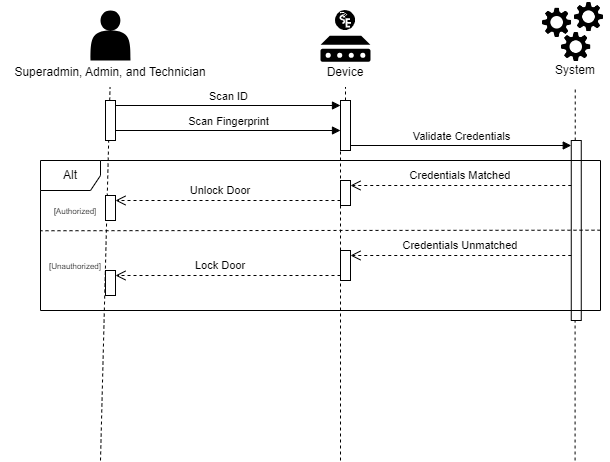

The diagram above was exported from draw.io. Its source (the exported page's mxGraphModel, read from the mxfile embedded in the PNG):
<mxGraphModel dx="1105" dy="549" grid="1" gridSize="10" guides="1" tooltips="1" connect="1" arrows="1" fold="1" page="1" pageScale="1" pageWidth="850" pageHeight="1100" math="0" shadow="0">
  <root>
    <mxCell id="0" />
    <mxCell id="1" parent="0" />
    <mxCell id="pSKDqc_Fh7g2AIIlK4Uc-46" value="" style="html=1;points=[[0,0,0,0,5],[0,1,0,0,-5],[1,0,0,0,5],[1,1,0,0,-5]];perimeter=orthogonalPerimeter;outlineConnect=0;targetShapes=umlLifeline;portConstraint=eastwest;newEdgeStyle={&quot;curved&quot;:0,&quot;rounded&quot;:0};" vertex="1" parent="1">
      <mxGeometry x="650.76" y="200" width="10" height="180" as="geometry" />
    </mxCell>
    <mxCell id="pSKDqc_Fh7g2AIIlK4Uc-32" value="" style="endArrow=none;dashed=1;html=1;rounded=0;" edge="1" parent="1" source="pSKDqc_Fh7g2AIIlK4Uc-44">
      <mxGeometry width="50" height="50" relative="1" as="geometry">
        <mxPoint x="425" y="406.5" as="sourcePoint" />
        <mxPoint x="425" y="146.5" as="targetPoint" />
      </mxGeometry>
    </mxCell>
    <mxCell id="pSKDqc_Fh7g2AIIlK4Uc-33" value="" style="endArrow=none;dashed=1;html=1;rounded=0;" edge="1" parent="1" source="pSKDqc_Fh7g2AIIlK4Uc-46">
      <mxGeometry width="50" height="50" relative="1" as="geometry">
        <mxPoint x="670" y="180" as="sourcePoint" />
        <mxPoint x="654.7299999999999" y="146.5" as="targetPoint" />
      </mxGeometry>
    </mxCell>
    <mxCell id="pSKDqc_Fh7g2AIIlK4Uc-38" value="" style="group" vertex="1" connectable="0" parent="1">
      <mxGeometry x="620" y="60" width="70" height="85" as="geometry" />
    </mxCell>
    <mxCell id="pSKDqc_Fh7g2AIIlK4Uc-22" value="" style="group" vertex="1" connectable="0" parent="pSKDqc_Fh7g2AIIlK4Uc-38">
      <mxGeometry width="70" height="63.5" as="geometry" />
    </mxCell>
    <mxCell id="pSKDqc_Fh7g2AIIlK4Uc-12" value="" style="shape=image;verticalLabelPosition=bottom;labelBackgroundColor=default;verticalAlign=top;aspect=fixed;imageAspect=0;image=data:image/png,(base64 omitted: 10764 chars);" vertex="1" parent="pSKDqc_Fh7g2AIIlK4Uc-22">
      <mxGeometry y="5.594713656387666" width="33.33981526494896" height="33.33981526494896" as="geometry" />
    </mxCell>
    <mxCell id="pSKDqc_Fh7g2AIIlK4Uc-17" value="" style="shape=image;verticalLabelPosition=bottom;labelBackgroundColor=default;verticalAlign=top;aspect=fixed;imageAspect=0;image=data:image/png,(base64 omitted: 10764 chars);" vertex="1" parent="pSKDqc_Fh7g2AIIlK4Uc-22">
      <mxGeometry x="19.090909090909093" y="29.931718061674008" width="33.33981526494896" height="33.33981526494896" as="geometry" />
    </mxCell>
    <mxCell id="pSKDqc_Fh7g2AIIlK4Uc-18" value="" style="shape=image;verticalLabelPosition=bottom;labelBackgroundColor=default;verticalAlign=top;aspect=fixed;imageAspect=0;image=data:image/png,(base64 omitted: 10764 chars);" vertex="1" parent="pSKDqc_Fh7g2AIIlK4Uc-22">
      <mxGeometry x="31.818181818181824" width="33.33981526494896" height="33.33981526494896" as="geometry" />
    </mxCell>
    <mxCell id="pSKDqc_Fh7g2AIIlK4Uc-29" value="System" style="text;strokeColor=none;align=center;fillColor=none;html=1;verticalAlign=middle;whiteSpace=wrap;rounded=0;" vertex="1" parent="pSKDqc_Fh7g2AIIlK4Uc-38">
      <mxGeometry x="5" y="55" width="60" height="30" as="geometry" />
    </mxCell>
    <mxCell id="pSKDqc_Fh7g2AIIlK4Uc-41" value="" style="endArrow=none;dashed=1;html=1;rounded=0;" edge="1" parent="1">
      <mxGeometry width="50" height="50" relative="1" as="geometry">
        <mxPoint x="180" y="520" as="sourcePoint" />
        <mxPoint x="189.55" y="146.5" as="targetPoint" />
      </mxGeometry>
    </mxCell>
    <mxCell id="pSKDqc_Fh7g2AIIlK4Uc-42" value="" style="html=1;points=[[0,0,0,0,5],[0,1,0,0,-5],[1,0,0,0,5],[1,1,0,0,-5]];perimeter=orthogonalPerimeter;outlineConnect=0;targetShapes=umlLifeline;portConstraint=eastwest;newEdgeStyle={&quot;curved&quot;:0,&quot;rounded&quot;:0};" vertex="1" parent="1">
      <mxGeometry x="185" y="160" width="10" height="40" as="geometry" />
    </mxCell>
    <mxCell id="pSKDqc_Fh7g2AIIlK4Uc-45" value="" style="endArrow=none;dashed=1;html=1;rounded=0;" edge="1" parent="1" target="pSKDqc_Fh7g2AIIlK4Uc-44">
      <mxGeometry width="50" height="50" relative="1" as="geometry">
        <mxPoint x="420" y="520" as="sourcePoint" />
        <mxPoint x="425" y="146.5" as="targetPoint" />
      </mxGeometry>
    </mxCell>
    <mxCell id="pSKDqc_Fh7g2AIIlK4Uc-44" value="" style="html=1;points=[[0,0,0,0,5],[0,1,0,0,-5],[1,0,0,0,5],[1,1,0,0,-5]];perimeter=orthogonalPerimeter;outlineConnect=0;targetShapes=umlLifeline;portConstraint=eastwest;newEdgeStyle={&quot;curved&quot;:0,&quot;rounded&quot;:0};" vertex="1" parent="1">
      <mxGeometry x="420" y="160" width="10" height="50" as="geometry" />
    </mxCell>
    <mxCell id="pSKDqc_Fh7g2AIIlK4Uc-55" value="" style="group" vertex="1" connectable="0" parent="1">
      <mxGeometry x="395" y="70" width="60" height="76.5" as="geometry" />
    </mxCell>
    <mxCell id="pSKDqc_Fh7g2AIIlK4Uc-53" value="" style="group" vertex="1" connectable="0" parent="pSKDqc_Fh7g2AIIlK4Uc-55">
      <mxGeometry x="5" width="50" height="51.25" as="geometry" />
    </mxCell>
    <mxCell id="pSKDqc_Fh7g2AIIlK4Uc-51" value="" style="sketch=0;aspect=fixed;pointerEvents=1;shadow=0;dashed=0;html=1;strokeColor=none;labelPosition=center;verticalLabelPosition=bottom;verticalAlign=top;align=center;fillColor=#000000;shape=mxgraph.mscae.enterprise.device" vertex="1" parent="pSKDqc_Fh7g2AIIlK4Uc-53">
      <mxGeometry y="25.25" width="50" height="26" as="geometry" />
    </mxCell>
    <mxCell id="pSKDqc_Fh7g2AIIlK4Uc-52" value="" style="shape=image;verticalLabelPosition=bottom;labelBackgroundColor=default;verticalAlign=top;aspect=fixed;imageAspect=0;image=data:image/svg+xml,(base64 omitted: 2580 chars);" vertex="1" parent="pSKDqc_Fh7g2AIIlK4Uc-53">
      <mxGeometry x="15" width="20" height="20" as="geometry" />
    </mxCell>
    <mxCell id="pSKDqc_Fh7g2AIIlK4Uc-54" value="Device" style="text;strokeColor=none;align=center;fillColor=none;html=1;verticalAlign=middle;whiteSpace=wrap;rounded=0;" vertex="1" parent="pSKDqc_Fh7g2AIIlK4Uc-55">
      <mxGeometry y="46.5" width="60" height="30" as="geometry" />
    </mxCell>
    <mxCell id="pSKDqc_Fh7g2AIIlK4Uc-56" value="Scan ID" style="html=1;verticalAlign=bottom;endArrow=block;curved=0;rounded=0;exitX=1;exitY=0;exitDx=0;exitDy=5;exitPerimeter=0;entryX=0;entryY=0;entryDx=0;entryDy=5;entryPerimeter=0;" edge="1" parent="1" source="pSKDqc_Fh7g2AIIlK4Uc-42" target="pSKDqc_Fh7g2AIIlK4Uc-44">
      <mxGeometry width="80" relative="1" as="geometry">
        <mxPoint x="360" y="220" as="sourcePoint" />
        <mxPoint x="440" y="220" as="targetPoint" />
      </mxGeometry>
    </mxCell>
    <mxCell id="pSKDqc_Fh7g2AIIlK4Uc-69" value="Scan Fingerprint" style="html=1;verticalAlign=bottom;endArrow=block;curved=0;rounded=0;" edge="1" parent="1">
      <mxGeometry width="80" relative="1" as="geometry">
        <mxPoint x="195" y="190" as="sourcePoint" />
        <mxPoint x="420" y="190" as="targetPoint" />
      </mxGeometry>
    </mxCell>
    <mxCell id="pSKDqc_Fh7g2AIIlK4Uc-70" value="Validate Credentials" style="html=1;verticalAlign=bottom;endArrow=block;curved=0;rounded=0;entryX=0;entryY=0;entryDx=0;entryDy=5;entryPerimeter=0;" edge="1" parent="1" source="pSKDqc_Fh7g2AIIlK4Uc-44" target="pSKDqc_Fh7g2AIIlK4Uc-46">
      <mxGeometry width="80" relative="1" as="geometry">
        <mxPoint x="350" y="190" as="sourcePoint" />
        <mxPoint x="430" y="190" as="targetPoint" />
      </mxGeometry>
    </mxCell>
    <mxCell id="pSKDqc_Fh7g2AIIlK4Uc-83" value="" style="endArrow=none;dashed=1;html=1;rounded=0;" edge="1" parent="1">
      <mxGeometry width="50" height="50" relative="1" as="geometry">
        <mxPoint x="654.58" y="520" as="sourcePoint" />
        <mxPoint x="654.58" y="380" as="targetPoint" />
      </mxGeometry>
    </mxCell>
    <mxCell id="pSKDqc_Fh7g2AIIlK4Uc-71" value="Alt" style="shape=umlFrame;whiteSpace=wrap;html=1;pointerEvents=0;" vertex="1" parent="1">
      <mxGeometry x="120" y="220" width="560" height="150" as="geometry" />
    </mxCell>
    <mxCell id="pSKDqc_Fh7g2AIIlK4Uc-74" value="" style="endArrow=none;dashed=1;html=1;rounded=0;exitX=0.999;exitY=0.5;exitDx=0;exitDy=0;exitPerimeter=0;entryX=-0.001;entryY=0.504;entryDx=0;entryDy=0;entryPerimeter=0;" edge="1" parent="1">
      <mxGeometry width="50" height="50" relative="1" as="geometry">
        <mxPoint x="680" y="289.69" as="sourcePoint" />
        <mxPoint x="120.00000000000006" y="290.24999999999994" as="targetPoint" />
      </mxGeometry>
    </mxCell>
    <mxCell id="pSKDqc_Fh7g2AIIlK4Uc-75" value="&lt;font style=&quot;font-size: 8px;&quot;&gt;[Authorized]&lt;/font&gt;" style="text;strokeColor=none;align=center;fillColor=none;html=1;verticalAlign=middle;whiteSpace=wrap;rounded=0;" vertex="1" parent="1">
      <mxGeometry x="130" y="255" width="50" height="30" as="geometry" />
    </mxCell>
    <mxCell id="pSKDqc_Fh7g2AIIlK4Uc-76" value="&lt;font style=&quot;font-size: 8px;&quot;&gt;[Unauthorized]&lt;/font&gt;" style="text;strokeColor=none;align=center;fillColor=none;html=1;verticalAlign=middle;whiteSpace=wrap;rounded=0;" vertex="1" parent="1">
      <mxGeometry x="130" y="310" width="50" height="30" as="geometry" />
    </mxCell>
    <mxCell id="pSKDqc_Fh7g2AIIlK4Uc-86" value="" style="html=1;verticalAlign=bottom;endArrow=open;dashed=1;endSize=8;curved=0;rounded=0;entryX=1;entryY=0;entryDx=0;entryDy=5;entryPerimeter=0;exitX=0;exitY=1;exitDx=0;exitDy=-5;exitPerimeter=0;" edge="1" parent="1" source="pSKDqc_Fh7g2AIIlK4Uc-92" target="pSKDqc_Fh7g2AIIlK4Uc-85">
      <mxGeometry relative="1" as="geometry">
        <mxPoint x="410" y="258" as="sourcePoint" />
        <mxPoint x="190" y="260" as="targetPoint" />
      </mxGeometry>
    </mxCell>
    <mxCell id="pSKDqc_Fh7g2AIIlK4Uc-85" value="" style="html=1;points=[[0,0,0,0,5],[0,1,0,0,-5],[1,0,0,0,5],[1,1,0,0,-5]];perimeter=orthogonalPerimeter;outlineConnect=0;targetShapes=umlLifeline;portConstraint=eastwest;newEdgeStyle={&quot;curved&quot;:0,&quot;rounded&quot;:0};" vertex="1" parent="1">
      <mxGeometry x="185" y="255" width="10" height="25" as="geometry" />
    </mxCell>
    <mxCell id="pSKDqc_Fh7g2AIIlK4Uc-88" value="" style="html=1;verticalAlign=bottom;endArrow=open;dashed=1;endSize=8;curved=0;rounded=0;entryX=1;entryY=0;entryDx=0;entryDy=5;entryPerimeter=0;exitX=0;exitY=1;exitDx=0;exitDy=-5;exitPerimeter=0;" edge="1" parent="1" source="pSKDqc_Fh7g2AIIlK4Uc-96" target="pSKDqc_Fh7g2AIIlK4Uc-87">
      <mxGeometry relative="1" as="geometry">
        <mxPoint x="410" y="320" as="sourcePoint" />
        <mxPoint x="190" y="330" as="targetPoint" />
      </mxGeometry>
    </mxCell>
    <mxCell id="pSKDqc_Fh7g2AIIlK4Uc-87" value="" style="html=1;points=[[0,0,0,0,5],[0,1,0,0,-5],[1,0,0,0,5],[1,1,0,0,-5]];perimeter=orthogonalPerimeter;outlineConnect=0;targetShapes=umlLifeline;portConstraint=eastwest;newEdgeStyle={&quot;curved&quot;:0,&quot;rounded&quot;:0};" vertex="1" parent="1">
      <mxGeometry x="185" y="330" width="10" height="25" as="geometry" />
    </mxCell>
    <mxCell id="pSKDqc_Fh7g2AIIlK4Uc-89" value="" style="html=1;verticalAlign=bottom;endArrow=open;dashed=1;endSize=8;curved=0;rounded=0;entryX=1;entryY=0;entryDx=0;entryDy=5;entryPerimeter=0;" edge="1" parent="1" source="pSKDqc_Fh7g2AIIlK4Uc-46" target="pSKDqc_Fh7g2AIIlK4Uc-92">
      <mxGeometry relative="1" as="geometry">
        <mxPoint x="650.76" y="249.31" as="sourcePoint" />
        <mxPoint x="430" y="249.31" as="targetPoint" />
      </mxGeometry>
    </mxCell>
    <mxCell id="pSKDqc_Fh7g2AIIlK4Uc-90" value="&lt;font style=&quot;font-size: 11px;&quot;&gt;Credentials Matched&lt;/font&gt;" style="text;strokeColor=none;align=center;fillColor=none;html=1;verticalAlign=middle;whiteSpace=wrap;rounded=0;" vertex="1" parent="1">
      <mxGeometry x="470" y="220" width="140" height="30" as="geometry" />
    </mxCell>
    <mxCell id="pSKDqc_Fh7g2AIIlK4Uc-92" value="" style="html=1;points=[[0,0,0,0,5],[0,1,0,0,-5],[1,0,0,0,5],[1,1,0,0,-5]];perimeter=orthogonalPerimeter;outlineConnect=0;targetShapes=umlLifeline;portConstraint=eastwest;newEdgeStyle={&quot;curved&quot;:0,&quot;rounded&quot;:0};" vertex="1" parent="1">
      <mxGeometry x="420" y="240" width="10" height="25" as="geometry" />
    </mxCell>
    <mxCell id="pSKDqc_Fh7g2AIIlK4Uc-94" value="&lt;font style=&quot;font-size: 11px;&quot;&gt;Unlock Door&lt;/font&gt;" style="text;strokeColor=none;align=center;fillColor=none;html=1;verticalAlign=middle;whiteSpace=wrap;rounded=0;" vertex="1" parent="1">
      <mxGeometry x="260" y="235" width="80" height="30" as="geometry" />
    </mxCell>
    <mxCell id="pSKDqc_Fh7g2AIIlK4Uc-95" value="" style="html=1;verticalAlign=bottom;endArrow=open;dashed=1;endSize=8;curved=0;rounded=0;entryX=1;entryY=0;entryDx=0;entryDy=5;entryPerimeter=0;" edge="1" parent="1" source="pSKDqc_Fh7g2AIIlK4Uc-46" target="pSKDqc_Fh7g2AIIlK4Uc-96">
      <mxGeometry relative="1" as="geometry">
        <mxPoint x="651" y="310" as="sourcePoint" />
        <mxPoint x="430" y="310" as="targetPoint" />
      </mxGeometry>
    </mxCell>
    <mxCell id="pSKDqc_Fh7g2AIIlK4Uc-96" value="" style="html=1;points=[[0,0,0,0,5],[0,1,0,0,-5],[1,0,0,0,5],[1,1,0,0,-5]];perimeter=orthogonalPerimeter;outlineConnect=0;targetShapes=umlLifeline;portConstraint=eastwest;newEdgeStyle={&quot;curved&quot;:0,&quot;rounded&quot;:0};" vertex="1" parent="1">
      <mxGeometry x="420" y="310" width="10" height="30" as="geometry" />
    </mxCell>
    <mxCell id="pSKDqc_Fh7g2AIIlK4Uc-97" value="&lt;font style=&quot;font-size: 11px;&quot;&gt;Lock Door&lt;/font&gt;" style="text;strokeColor=none;align=center;fillColor=none;html=1;verticalAlign=middle;whiteSpace=wrap;rounded=0;" vertex="1" parent="1">
      <mxGeometry x="270" y="310" width="60" height="30" as="geometry" />
    </mxCell>
    <mxCell id="pSKDqc_Fh7g2AIIlK4Uc-98" value="&lt;font style=&quot;font-size: 11px;&quot;&gt;Credentials Unmatched&lt;/font&gt;" style="text;strokeColor=none;align=center;fillColor=none;html=1;verticalAlign=middle;whiteSpace=wrap;rounded=0;" vertex="1" parent="1">
      <mxGeometry x="475" y="290" width="130" height="30" as="geometry" />
    </mxCell>
    <mxCell id="pSKDqc_Fh7g2AIIlK4Uc-99" value="" style="group" vertex="1" connectable="0" parent="1">
      <mxGeometry x="80" y="70" width="220" height="76.5" as="geometry" />
    </mxCell>
    <mxCell id="pSKDqc_Fh7g2AIIlK4Uc-2" value="" style="shape=actor;whiteSpace=wrap;html=1;fillColor=#000000;strokeColor=none;" vertex="1" parent="pSKDqc_Fh7g2AIIlK4Uc-99">
      <mxGeometry x="90" width="40" height="50" as="geometry" />
    </mxCell>
    <mxCell id="pSKDqc_Fh7g2AIIlK4Uc-28" value="Superadmin, Admin, and Technician" style="text;strokeColor=none;align=center;fillColor=none;html=1;verticalAlign=middle;whiteSpace=wrap;rounded=0;" vertex="1" parent="pSKDqc_Fh7g2AIIlK4Uc-99">
      <mxGeometry y="46.5" width="220" height="30" as="geometry" />
    </mxCell>
  </root>
</mxGraphModel>